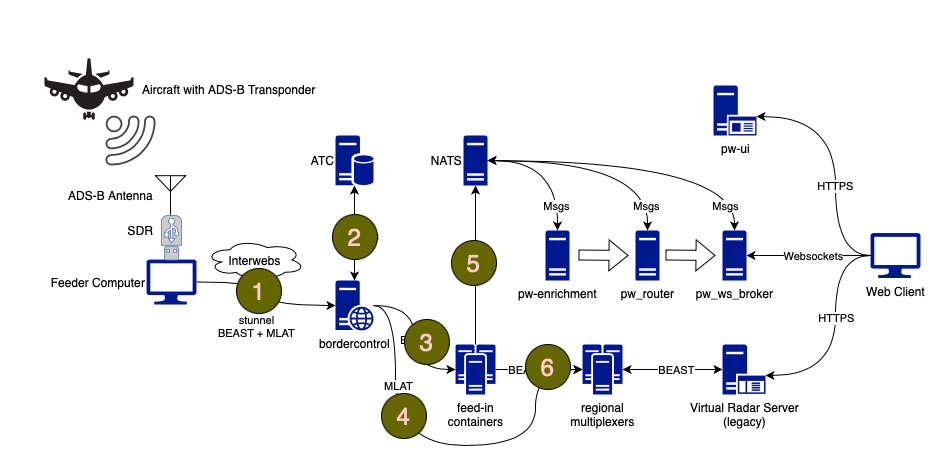

The diagram above was exported from draw.io. Its source (the exported page's mxGraphModel, read from the mxfile embedded in the PNG):
<mxGraphModel dx="892" dy="388" grid="1" gridSize="10" guides="1" tooltips="1" connect="1" arrows="1" fold="1" page="1" pageScale="1" pageWidth="827" pageHeight="1169" background="#ffffff" math="0" shadow="0">
  <root>
    <mxCell id="wTiIIeL5UITSY5_BUZE6-0" />
    <mxCell id="wTiIIeL5UITSY5_BUZE6-1" parent="wTiIIeL5UITSY5_BUZE6-0" />
    <mxCell id="wTiIIeL5UITSY5_BUZE6-2" value="" style="sketch=0;pointerEvents=1;shadow=0;dashed=0;html=1;strokeColor=none;fillColor=#434445;aspect=fixed;labelPosition=center;verticalLabelPosition=bottom;verticalAlign=top;align=center;outlineConnect=0;shape=mxgraph.vvd.wi_fi;rotation=90;" vertex="1" parent="wTiIIeL5UITSY5_BUZE6-1">
      <mxGeometry x="90" y="100" width="50" height="50" as="geometry" />
    </mxCell>
    <mxCell id="wTiIIeL5UITSY5_BUZE6-3" value="" style="verticalLabelPosition=bottom;shadow=0;dashed=0;align=center;html=1;verticalAlign=top;shape=mxgraph.electrical.radio.aerial_-_antenna_2;" vertex="1" parent="wTiIIeL5UITSY5_BUZE6-1">
      <mxGeometry x="140" y="160" width="30" height="40" as="geometry" />
    </mxCell>
    <mxCell id="wTiIIeL5UITSY5_BUZE6-4" value="Feeder Computer" style="sketch=0;aspect=fixed;pointerEvents=1;shadow=0;dashed=0;html=1;strokeColor=none;labelPosition=left;verticalLabelPosition=middle;verticalAlign=middle;align=right;fillColor=#00188D;shape=mxgraph.azure.computer" vertex="1" parent="wTiIIeL5UITSY5_BUZE6-1">
      <mxGeometry x="131" y="244" width="50" height="45" as="geometry" />
    </mxCell>
    <mxCell id="wTiIIeL5UITSY5_BUZE6-5" value="" style="fontColor=#0066CC;verticalAlign=top;verticalLabelPosition=bottom;labelPosition=center;align=center;html=1;outlineConnect=0;fillColor=#CCCCCC;strokeColor=#6881B3;gradientColor=none;gradientDirection=north;strokeWidth=2;shape=mxgraph.networks.usb_stick;rotation=-180;" vertex="1" parent="wTiIIeL5UITSY5_BUZE6-1">
      <mxGeometry x="146" y="200" width="20" height="44.44" as="geometry" />
    </mxCell>
    <mxCell id="wTiIIeL5UITSY5_BUZE6-6" value="" style="shape=image;html=1;verticalAlign=top;verticalLabelPosition=bottom;labelBackgroundColor=#ffffff;imageAspect=0;aspect=fixed;image=https://cdn4.iconfinder.com/data/icons/transportation-190/1000/airline_aircraft_airport_air_airliner_airplane_airway-128.png" vertex="1" parent="wTiIIeL5UITSY5_BUZE6-1">
      <mxGeometry x="10" y="10" width="128" height="128" as="geometry" />
    </mxCell>
    <mxCell id="wTiIIeL5UITSY5_BUZE6-7" value="Aircraft with ADS-B Transponder" style="text;strokeColor=none;align=left;fillColor=none;html=1;verticalAlign=middle;whiteSpace=wrap;rounded=0;" vertex="1" parent="wTiIIeL5UITSY5_BUZE6-1">
      <mxGeometry x="125" y="59" width="210" height="30" as="geometry" />
    </mxCell>
    <mxCell id="wTiIIeL5UITSY5_BUZE6-8" value="ADS-B Antenna" style="text;strokeColor=none;align=right;fillColor=none;html=1;verticalAlign=middle;whiteSpace=wrap;rounded=0;" vertex="1" parent="wTiIIeL5UITSY5_BUZE6-1">
      <mxGeometry x="35" y="165" width="105" height="30" as="geometry" />
    </mxCell>
    <mxCell id="wTiIIeL5UITSY5_BUZE6-9" value="SDR" style="text;strokeColor=none;align=right;fillColor=none;html=1;verticalAlign=middle;whiteSpace=wrap;rounded=0;" vertex="1" parent="wTiIIeL5UITSY5_BUZE6-1">
      <mxGeometry x="100" y="200" width="40" height="30" as="geometry" />
    </mxCell>
    <mxCell id="wTiIIeL5UITSY5_BUZE6-10" style="edgeStyle=orthogonalEdgeStyle;curved=1;rounded=0;orthogonalLoop=1;jettySize=auto;html=1;entryX=0;entryY=0.5;entryDx=0;entryDy=0;entryPerimeter=0;" edge="1" parent="wTiIIeL5UITSY5_BUZE6-1" source="wTiIIeL5UITSY5_BUZE6-14" target="wTiIIeL5UITSY5_BUZE6-21">
      <mxGeometry relative="1" as="geometry">
        <mxPoint x="400" y="440" as="targetPoint" />
        <Array as="points">
          <mxPoint x="380" y="290" />
          <mxPoint x="380" y="430" />
          <mxPoint x="520" y="430" />
          <mxPoint x="520" y="354" />
        </Array>
      </mxGeometry>
    </mxCell>
    <mxCell id="wTiIIeL5UITSY5_BUZE6-11" value="MLAT" style="edgeLabel;html=1;align=center;verticalAlign=middle;resizable=0;points=[];" vertex="1" connectable="0" parent="wTiIIeL5UITSY5_BUZE6-10">
      <mxGeometry x="0.1511" y="-1" relative="1" as="geometry">
        <mxPoint x="-81" y="-61" as="offset" />
      </mxGeometry>
    </mxCell>
    <mxCell id="wTiIIeL5UITSY5_BUZE6-12" style="edgeStyle=orthogonalEdgeStyle;curved=1;rounded=0;orthogonalLoop=1;jettySize=auto;html=1;startArrow=classic;startFill=1;entryX=0.5;entryY=1;entryDx=0;entryDy=0;entryPerimeter=0;" edge="1" parent="wTiIIeL5UITSY5_BUZE6-1" source="wTiIIeL5UITSY5_BUZE6-14" target="wTiIIeL5UITSY5_BUZE6-15">
      <mxGeometry relative="1" as="geometry">
        <mxPoint x="339" y="200" as="targetPoint" />
      </mxGeometry>
    </mxCell>
    <mxCell id="wTiIIeL5UITSY5_BUZE6-13" value="API Calls" style="edgeLabel;html=1;align=center;verticalAlign=middle;resizable=0;points=[];" vertex="1" connectable="0" parent="wTiIIeL5UITSY5_BUZE6-12">
      <mxGeometry x="-0.0462" y="-1" relative="1" as="geometry">
        <mxPoint as="offset" />
      </mxGeometry>
    </mxCell>
    <mxCell id="wTiIIeL5UITSY5_BUZE6-14" value="bordercontrol" style="sketch=0;aspect=fixed;pointerEvents=1;shadow=0;dashed=0;html=1;strokeColor=none;labelPosition=center;verticalLabelPosition=bottom;verticalAlign=top;align=center;fillColor=#00188D;shape=mxgraph.mscae.enterprise.web_server" vertex="1" parent="wTiIIeL5UITSY5_BUZE6-1">
      <mxGeometry x="320" y="265" width="38" height="50" as="geometry" />
    </mxCell>
    <mxCell id="wTiIIeL5UITSY5_BUZE6-15" value="ATC" style="sketch=0;aspect=fixed;pointerEvents=1;shadow=0;dashed=0;html=1;strokeColor=none;labelPosition=left;verticalLabelPosition=middle;verticalAlign=middle;align=right;fillColor=#00188D;shape=mxgraph.mscae.enterprise.database_server" vertex="1" parent="wTiIIeL5UITSY5_BUZE6-1">
      <mxGeometry x="320" y="120" width="38" height="50" as="geometry" />
    </mxCell>
    <mxCell id="wTiIIeL5UITSY5_BUZE6-16" value="feed-in&lt;br&gt;containers" style="sketch=0;aspect=fixed;pointerEvents=1;shadow=0;dashed=0;html=1;strokeColor=none;labelPosition=center;verticalLabelPosition=bottom;verticalAlign=top;align=center;fillColor=#00188D;shape=mxgraph.mscae.enterprise.cluster_server" vertex="1" parent="wTiIIeL5UITSY5_BUZE6-1">
      <mxGeometry x="440" y="329" width="40" height="50" as="geometry" />
    </mxCell>
    <mxCell id="wTiIIeL5UITSY5_BUZE6-17" value="Virtual Radar Server&lt;br&gt;(legacy)" style="sketch=0;aspect=fixed;pointerEvents=1;shadow=0;dashed=0;html=1;strokeColor=none;labelPosition=center;verticalLabelPosition=bottom;verticalAlign=top;align=center;fillColor=#00188D;shape=mxgraph.mscae.enterprise.application_server" vertex="1" parent="wTiIIeL5UITSY5_BUZE6-1">
      <mxGeometry x="707" y="329" width="43" height="50" as="geometry" />
    </mxCell>
    <mxCell id="wTiIIeL5UITSY5_BUZE6-18" value="Interwebs" style="ellipse;shape=cloud;whiteSpace=wrap;html=1;" vertex="1" parent="wTiIIeL5UITSY5_BUZE6-1">
      <mxGeometry x="190" y="224" width="99" height="41" as="geometry" />
    </mxCell>
    <mxCell id="wTiIIeL5UITSY5_BUZE6-19" style="edgeStyle=orthogonalEdgeStyle;curved=1;rounded=0;orthogonalLoop=1;jettySize=auto;html=1;entryX=0;entryY=0.5;entryDx=0;entryDy=0;entryPerimeter=0;" edge="1" parent="wTiIIeL5UITSY5_BUZE6-1" source="wTiIIeL5UITSY5_BUZE6-14" target="wTiIIeL5UITSY5_BUZE6-16">
      <mxGeometry relative="1" as="geometry" />
    </mxCell>
    <mxCell id="wTiIIeL5UITSY5_BUZE6-20" value="BEAST" style="edgeLabel;html=1;align=center;verticalAlign=middle;resizable=0;points=[];" vertex="1" connectable="0" parent="wTiIIeL5UITSY5_BUZE6-19">
      <mxGeometry x="0.0236" y="3" relative="1" as="geometry">
        <mxPoint as="offset" />
      </mxGeometry>
    </mxCell>
    <mxCell id="wTiIIeL5UITSY5_BUZE6-21" value="regional&lt;br&gt;multiplexers" style="sketch=0;aspect=fixed;pointerEvents=1;shadow=0;dashed=0;html=1;strokeColor=none;labelPosition=center;verticalLabelPosition=bottom;verticalAlign=top;align=center;fillColor=#00188D;shape=mxgraph.mscae.enterprise.cluster_server" vertex="1" parent="wTiIIeL5UITSY5_BUZE6-1">
      <mxGeometry x="567" y="329" width="40" height="50" as="geometry" />
    </mxCell>
    <mxCell id="wTiIIeL5UITSY5_BUZE6-22" style="edgeStyle=orthogonalEdgeStyle;curved=1;rounded=0;orthogonalLoop=1;jettySize=auto;html=1;entryX=0;entryY=0.5;entryDx=0;entryDy=0;entryPerimeter=0;" edge="1" parent="wTiIIeL5UITSY5_BUZE6-1" source="wTiIIeL5UITSY5_BUZE6-16" target="wTiIIeL5UITSY5_BUZE6-21">
      <mxGeometry relative="1" as="geometry" />
    </mxCell>
    <mxCell id="wTiIIeL5UITSY5_BUZE6-23" value="BEAST" style="edgeLabel;html=1;align=center;verticalAlign=middle;resizable=0;points=[];" vertex="1" connectable="0" parent="wTiIIeL5UITSY5_BUZE6-22">
      <mxGeometry x="0.025" y="-2" relative="1" as="geometry">
        <mxPoint x="-15" y="-2" as="offset" />
      </mxGeometry>
    </mxCell>
    <mxCell id="wTiIIeL5UITSY5_BUZE6-24" style="edgeStyle=orthogonalEdgeStyle;curved=1;rounded=0;orthogonalLoop=1;jettySize=auto;html=1;entryX=0;entryY=0.5;entryDx=0;entryDy=0;entryPerimeter=0;startArrow=classic;startFill=1;" edge="1" parent="wTiIIeL5UITSY5_BUZE6-1" source="wTiIIeL5UITSY5_BUZE6-21" target="wTiIIeL5UITSY5_BUZE6-17">
      <mxGeometry relative="1" as="geometry" />
    </mxCell>
    <mxCell id="wTiIIeL5UITSY5_BUZE6-25" value="BEAST" style="edgeLabel;html=1;align=center;verticalAlign=middle;resizable=0;points=[];" vertex="1" connectable="0" parent="wTiIIeL5UITSY5_BUZE6-24">
      <mxGeometry x="-0.08" y="-1" relative="1" as="geometry">
        <mxPoint x="7" y="-1" as="offset" />
      </mxGeometry>
    </mxCell>
    <mxCell id="wTiIIeL5UITSY5_BUZE6-26" value="NATS" style="sketch=0;aspect=fixed;pointerEvents=1;shadow=0;dashed=0;html=1;strokeColor=none;labelPosition=left;verticalLabelPosition=middle;verticalAlign=middle;align=right;fillColor=#00188D;shape=mxgraph.mscae.enterprise.server_generic" vertex="1" parent="wTiIIeL5UITSY5_BUZE6-1">
      <mxGeometry x="448" y="120" width="24" height="50" as="geometry" />
    </mxCell>
    <mxCell id="wTiIIeL5UITSY5_BUZE6-27" value="Msgs" style="edgeStyle=orthogonalEdgeStyle;curved=1;rounded=0;orthogonalLoop=1;jettySize=auto;html=1;" edge="1" parent="wTiIIeL5UITSY5_BUZE6-1" source="wTiIIeL5UITSY5_BUZE6-16" target="wTiIIeL5UITSY5_BUZE6-26">
      <mxGeometry relative="1" as="geometry">
        <mxPoint x="460" y="190" as="targetPoint" />
      </mxGeometry>
    </mxCell>
    <mxCell id="wTiIIeL5UITSY5_BUZE6-28" style="edgeStyle=orthogonalEdgeStyle;curved=1;rounded=0;orthogonalLoop=1;jettySize=auto;html=1;entryX=0;entryY=0.5;entryDx=0;entryDy=0;entryPerimeter=0;" edge="1" parent="wTiIIeL5UITSY5_BUZE6-1" source="wTiIIeL5UITSY5_BUZE6-4" target="wTiIIeL5UITSY5_BUZE6-14">
      <mxGeometry relative="1" as="geometry" />
    </mxCell>
    <mxCell id="wTiIIeL5UITSY5_BUZE6-29" value="stunnel&lt;br&gt;BEAST + MLAT" style="edgeLabel;html=1;align=center;verticalAlign=middle;resizable=0;points=[];fillColor=none;" vertex="1" connectable="0" parent="wTiIIeL5UITSY5_BUZE6-28">
      <mxGeometry x="0.0092" y="1" relative="1" as="geometry">
        <mxPoint x="-11" y="31" as="offset" />
      </mxGeometry>
    </mxCell>
    <mxCell id="wTiIIeL5UITSY5_BUZE6-30" value="pw-enrichment" style="sketch=0;aspect=fixed;pointerEvents=1;shadow=0;dashed=0;html=1;strokeColor=none;labelPosition=center;verticalLabelPosition=bottom;verticalAlign=top;align=center;fillColor=#00188D;shape=mxgraph.mscae.enterprise.server_generic" vertex="1" parent="wTiIIeL5UITSY5_BUZE6-1">
      <mxGeometry x="530" y="215" width="24" height="50" as="geometry" />
    </mxCell>
    <mxCell id="wTiIIeL5UITSY5_BUZE6-31" style="edgeStyle=orthogonalEdgeStyle;curved=1;rounded=0;orthogonalLoop=1;jettySize=auto;html=1;exitX=1;exitY=0.5;exitDx=0;exitDy=0;exitPerimeter=0;entryX=0.5;entryY=0;entryDx=0;entryDy=0;entryPerimeter=0;startArrow=classic;startFill=1;" edge="1" parent="wTiIIeL5UITSY5_BUZE6-1" source="wTiIIeL5UITSY5_BUZE6-26" target="wTiIIeL5UITSY5_BUZE6-30">
      <mxGeometry relative="1" as="geometry" />
    </mxCell>
    <mxCell id="wTiIIeL5UITSY5_BUZE6-32" value="Msgs" style="edgeLabel;html=1;align=center;verticalAlign=middle;resizable=0;points=[];" vertex="1" connectable="0" parent="wTiIIeL5UITSY5_BUZE6-31">
      <mxGeometry x="0.2571" y="-12" relative="1" as="geometry">
        <mxPoint x="10" y="27" as="offset" />
      </mxGeometry>
    </mxCell>
    <mxCell id="wTiIIeL5UITSY5_BUZE6-33" value="pw_router" style="sketch=0;aspect=fixed;pointerEvents=1;shadow=0;dashed=0;html=1;strokeColor=none;labelPosition=center;verticalLabelPosition=bottom;verticalAlign=top;align=center;fillColor=#00188D;shape=mxgraph.mscae.enterprise.server_generic" vertex="1" parent="wTiIIeL5UITSY5_BUZE6-1">
      <mxGeometry x="620" y="215" width="24" height="50" as="geometry" />
    </mxCell>
    <mxCell id="wTiIIeL5UITSY5_BUZE6-34" style="edgeStyle=orthogonalEdgeStyle;curved=1;rounded=0;orthogonalLoop=1;jettySize=auto;html=1;exitX=0.5;exitY=0;exitDx=0;exitDy=0;exitPerimeter=0;entryX=1;entryY=0.5;entryDx=0;entryDy=0;entryPerimeter=0;startArrow=classic;startFill=1;" edge="1" parent="wTiIIeL5UITSY5_BUZE6-1" source="wTiIIeL5UITSY5_BUZE6-33" target="wTiIIeL5UITSY5_BUZE6-26">
      <mxGeometry relative="1" as="geometry" />
    </mxCell>
    <mxCell id="wTiIIeL5UITSY5_BUZE6-35" value="Msgs" style="edgeLabel;html=1;align=center;verticalAlign=middle;resizable=0;points=[];" vertex="1" connectable="0" parent="wTiIIeL5UITSY5_BUZE6-34">
      <mxGeometry x="-0.7304" y="6" relative="1" as="geometry">
        <mxPoint x="4" y="6" as="offset" />
      </mxGeometry>
    </mxCell>
    <mxCell id="wTiIIeL5UITSY5_BUZE6-36" value="pw_ws_broker" style="sketch=0;aspect=fixed;pointerEvents=1;shadow=0;dashed=0;html=1;strokeColor=none;labelPosition=center;verticalLabelPosition=bottom;verticalAlign=top;align=center;fillColor=#00188D;shape=mxgraph.mscae.enterprise.server_generic" vertex="1" parent="wTiIIeL5UITSY5_BUZE6-1">
      <mxGeometry x="707" y="215" width="24" height="50" as="geometry" />
    </mxCell>
    <mxCell id="wTiIIeL5UITSY5_BUZE6-37" style="edgeStyle=orthogonalEdgeStyle;curved=1;rounded=0;orthogonalLoop=1;jettySize=auto;html=1;entryX=0.5;entryY=0;entryDx=0;entryDy=0;entryPerimeter=0;" edge="1" parent="wTiIIeL5UITSY5_BUZE6-1" source="wTiIIeL5UITSY5_BUZE6-26" target="wTiIIeL5UITSY5_BUZE6-36">
      <mxGeometry relative="1" as="geometry" />
    </mxCell>
    <mxCell id="wTiIIeL5UITSY5_BUZE6-38" value="Msgs" style="edgeLabel;html=1;align=center;verticalAlign=middle;resizable=0;points=[];" vertex="1" connectable="0" parent="wTiIIeL5UITSY5_BUZE6-37">
      <mxGeometry x="0.2188" y="-20" relative="1" as="geometry">
        <mxPoint x="44" y="25" as="offset" />
      </mxGeometry>
    </mxCell>
    <mxCell id="wTiIIeL5UITSY5_BUZE6-39" value="" style="shape=flexArrow;endArrow=classic;html=1;rounded=0;curved=1;" edge="1" parent="wTiIIeL5UITSY5_BUZE6-1">
      <mxGeometry width="50" height="50" relative="1" as="geometry">
        <mxPoint x="563" y="239.5" as="sourcePoint" />
        <mxPoint x="613" y="240" as="targetPoint" />
      </mxGeometry>
    </mxCell>
    <mxCell id="wTiIIeL5UITSY5_BUZE6-40" value="" style="shape=flexArrow;endArrow=classic;html=1;rounded=0;curved=1;" edge="1" parent="wTiIIeL5UITSY5_BUZE6-1">
      <mxGeometry width="50" height="50" relative="1" as="geometry">
        <mxPoint x="650" y="239.5" as="sourcePoint" />
        <mxPoint x="700" y="240" as="targetPoint" />
      </mxGeometry>
    </mxCell>
    <mxCell id="wTiIIeL5UITSY5_BUZE6-41" value="Web Client" style="sketch=0;aspect=fixed;pointerEvents=1;shadow=0;dashed=0;html=1;strokeColor=none;labelPosition=center;verticalLabelPosition=bottom;verticalAlign=top;align=center;fillColor=#00188D;shape=mxgraph.azure.computer" vertex="1" parent="wTiIIeL5UITSY5_BUZE6-1">
      <mxGeometry x="855" y="217.5" width="50" height="45" as="geometry" />
    </mxCell>
    <mxCell id="wTiIIeL5UITSY5_BUZE6-42" style="edgeStyle=orthogonalEdgeStyle;curved=1;rounded=0;orthogonalLoop=1;jettySize=auto;html=1;entryX=1;entryY=0.5;entryDx=0;entryDy=0;entryPerimeter=0;" edge="1" parent="wTiIIeL5UITSY5_BUZE6-1" source="wTiIIeL5UITSY5_BUZE6-41" target="wTiIIeL5UITSY5_BUZE6-36">
      <mxGeometry relative="1" as="geometry" />
    </mxCell>
    <mxCell id="wTiIIeL5UITSY5_BUZE6-43" value="Websockets" style="edgeLabel;html=1;align=center;verticalAlign=middle;resizable=0;points=[];" vertex="1" connectable="0" parent="wTiIIeL5UITSY5_BUZE6-42">
      <mxGeometry x="-0.0633" relative="1" as="geometry">
        <mxPoint as="offset" />
      </mxGeometry>
    </mxCell>
    <mxCell id="wTiIIeL5UITSY5_BUZE6-44" value="pw-ui" style="sketch=0;aspect=fixed;pointerEvents=1;shadow=0;dashed=0;html=1;strokeColor=none;labelPosition=center;verticalLabelPosition=bottom;verticalAlign=top;align=center;fillColor=#00188D;shape=mxgraph.mscae.enterprise.application_server2" vertex="1" parent="wTiIIeL5UITSY5_BUZE6-1">
      <mxGeometry x="698" y="70" width="43" height="50" as="geometry" />
    </mxCell>
    <mxCell id="wTiIIeL5UITSY5_BUZE6-45" style="edgeStyle=orthogonalEdgeStyle;curved=1;rounded=0;orthogonalLoop=1;jettySize=auto;html=1;exitX=0;exitY=0.5;exitDx=0;exitDy=0;exitPerimeter=0;entryX=1;entryY=0.62;entryDx=0;entryDy=0;entryPerimeter=0;" edge="1" parent="wTiIIeL5UITSY5_BUZE6-1" source="wTiIIeL5UITSY5_BUZE6-41" target="wTiIIeL5UITSY5_BUZE6-44">
      <mxGeometry relative="1" as="geometry">
        <Array as="points">
          <mxPoint x="820" y="240" />
          <mxPoint x="820" y="101" />
        </Array>
      </mxGeometry>
    </mxCell>
    <mxCell id="wTiIIeL5UITSY5_BUZE6-46" value="HTTPS" style="edgeLabel;html=1;align=center;verticalAlign=middle;resizable=0;points=[];" vertex="1" connectable="0" parent="wTiIIeL5UITSY5_BUZE6-45">
      <mxGeometry x="-0.17" y="1" relative="1" as="geometry">
        <mxPoint as="offset" />
      </mxGeometry>
    </mxCell>
    <mxCell id="wTiIIeL5UITSY5_BUZE6-47" style="edgeStyle=orthogonalEdgeStyle;curved=1;rounded=0;orthogonalLoop=1;jettySize=auto;html=1;entryX=1;entryY=0.62;entryDx=0;entryDy=0;entryPerimeter=0;" edge="1" parent="wTiIIeL5UITSY5_BUZE6-1" source="wTiIIeL5UITSY5_BUZE6-41" target="wTiIIeL5UITSY5_BUZE6-17">
      <mxGeometry relative="1" as="geometry">
        <Array as="points">
          <mxPoint x="820" y="240" />
          <mxPoint x="820" y="360" />
        </Array>
      </mxGeometry>
    </mxCell>
    <mxCell id="wTiIIeL5UITSY5_BUZE6-48" value="HTTPS" style="edgeLabel;html=1;align=center;verticalAlign=middle;resizable=0;points=[];" vertex="1" connectable="0" parent="wTiIIeL5UITSY5_BUZE6-47">
      <mxGeometry x="-0.1378" relative="1" as="geometry">
        <mxPoint as="offset" />
      </mxGeometry>
    </mxCell>
    <mxCell id="MUuq1l3YW0bGfto45NUb-0" value="1" style="ellipse;whiteSpace=wrap;html=1;aspect=fixed;fillColor=#666600;fontColor=#FFCCCC;fontSize=24;" vertex="1" parent="wTiIIeL5UITSY5_BUZE6-1">
      <mxGeometry x="221" y="253" width="45" height="45" as="geometry" />
    </mxCell>
    <mxCell id="MUuq1l3YW0bGfto45NUb-3" value="2" style="ellipse;whiteSpace=wrap;html=1;aspect=fixed;fillColor=#666600;fontColor=#FFCCCC;fontSize=24;" vertex="1" parent="wTiIIeL5UITSY5_BUZE6-1">
      <mxGeometry x="317" y="199" width="45" height="45" as="geometry" />
    </mxCell>
    <mxCell id="MUuq1l3YW0bGfto45NUb-4" value="3" style="ellipse;whiteSpace=wrap;html=1;aspect=fixed;fillColor=#666600;fontColor=#FFCCCC;fontSize=24;" vertex="1" parent="wTiIIeL5UITSY5_BUZE6-1">
      <mxGeometry x="389" y="304" width="45" height="45" as="geometry" />
    </mxCell>
    <mxCell id="MUuq1l3YW0bGfto45NUb-5" value="4" style="ellipse;whiteSpace=wrap;html=1;aspect=fixed;fillColor=#666600;fontColor=#FFCCCC;fontSize=24;" vertex="1" parent="wTiIIeL5UITSY5_BUZE6-1">
      <mxGeometry x="366" y="378" width="45" height="45" as="geometry" />
    </mxCell>
    <mxCell id="MUuq1l3YW0bGfto45NUb-6" value="5" style="ellipse;whiteSpace=wrap;html=1;aspect=fixed;fillColor=#666600;fontColor=#FFCCCC;fontSize=24;" vertex="1" parent="wTiIIeL5UITSY5_BUZE6-1">
      <mxGeometry x="436" y="225" width="45" height="45" as="geometry" />
    </mxCell>
    <mxCell id="MUuq1l3YW0bGfto45NUb-7" value="6" style="ellipse;whiteSpace=wrap;html=1;aspect=fixed;fillColor=#666600;fontColor=#FFCCCC;fontSize=24;" vertex="1" parent="wTiIIeL5UITSY5_BUZE6-1">
      <mxGeometry x="510" y="329" width="45" height="45" as="geometry" />
    </mxCell>
  </root>
</mxGraphModel>